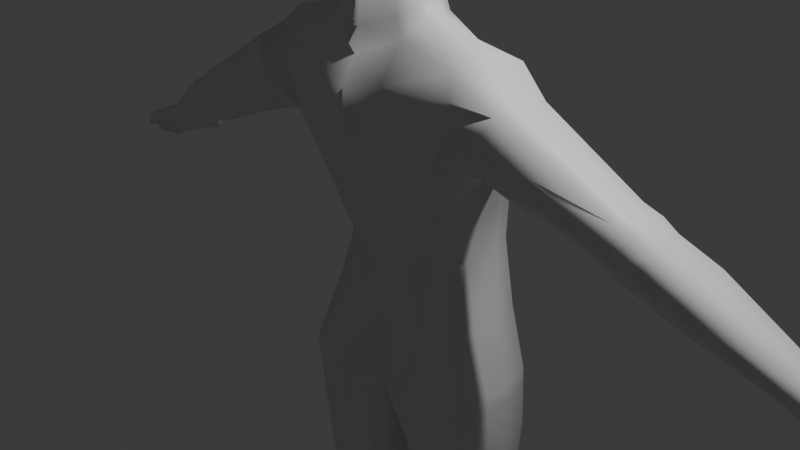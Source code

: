 # Source: npc_3.blend  (saved by Blender 4.0.36; exported with 4.5.12 LTS)
import bpy
from mathutils import Matrix  # noqa: F401  (used for matrix-valued properties, if any)

bpy.ops.wm.read_factory_settings(use_empty=True)
scene = bpy.context.scene
scene.name = 'Scene'

# ---- collections
col_collection = bpy.data.collections.new('Collection'); scene.collection.children.link(col_collection)

# ---- materials (node trees are filled in below, after node groups)
mat_material = bpy.data.materials.new('Material')
mat_material.alpha_threshold = 0.0
mat_material.use_transparent_shadow = False
mat_material.roughness = 0.5
mat_material.line_color = (0.0, 0.0, 0.0, 1.0)

# ---- material node trees
mat_material.use_nodes = True; mat_material.node_tree.nodes.clear()
_N = mat_material.node_tree.nodes; _L = mat_material.node_tree.links
n0 = _N.new('ShaderNodeOutputMaterial'); n0.name = 'Material Output'; n0.location = (300, 300)
n1 = _N.new('ShaderNodeBsdfPrincipled'); n1.name = 'Principled BSDF'; n1.location = (10, 300)
n1.inputs[3].default_value = 1.45
_L.new(n1.outputs[0], n0.inputs[0])
n0.is_active_output = True

# ---- world
world_world = bpy.data.worlds.new('World'); scene.world = world_world
world_world.use_nodes = True; world_world.node_tree.nodes.clear()
_N = world_world.node_tree.nodes; _L = world_world.node_tree.links
n0 = _N.new('ShaderNodeOutputWorld'); n0.name = 'World Output'; n0.location = (300, 300)
n1 = _N.new('ShaderNodeBackground'); n1.name = 'Background'; n1.location = (10, 300)
n1.inputs[0].default_value = (0.05088, 0.05088, 0.05088, 1.0)
_L.new(n1.outputs[0], n0.inputs[0])
n0.is_active_output = True
world_world.color = (0.05088, 0.05088, 0.05088)
world_world.use_sun_shadow = False
world_world.sun_shadow_jitter_overblur = 0.0

# ---- cameras
cam_camera = bpy.data.cameras.new('Camera')
cam_camera.clip_end = 100.0
cam_camera.ortho_scale = 7.314

# ---- lights
light_light = bpy.data.lights.new('Light', 'POINT')
light_light.transmission_factor = 0.0
light_light.use_soft_falloff = False
light_light.energy = 1000.0
light_light.shadow_soft_size = 0.1
light_light.shadow_maximum_resolution = 0.006
light_light.use_absolute_resolution = True

# ---- meshes
me_cube = bpy.data.meshes.new('Cube')
me_cube.from_pydata([(-0.9156, 0.954, 0.7327), (-0.8299, 0.8576, -1.0), (-0.9473, -0.4621, 1.033), (-0.9279, -0.005798, -1.0), (-0.7914, 0.1374, -0.2626), (-0.6934, 0.8576, -0.2626), (0.0, 1.0, -1.452), (0.0, -0.6389, 1.0), (0.0, -0.1886, -1.0), (0.0, 1.006, 0.7524), (0.0, 1.086, -0.2626), (0.0, -0.1886, -0.2626), (0.0, -0.712, 1.577), (-1.141, -0.4621, 1.919), (-0.8161, 0.4352, 1.764), (0.0, 0.5947, 1.764), (0.0, -0.5541, 1.854), (-1.0, -0.4012, 2.063), (-0.9198, 0.1838, 1.972), (0.0, 0.4069, 2.128), (-0.711, -0.3071, 0.3687), (-0.7638, 0.8023, 0.3687), (0.0, 1.0, 0.3687), (0.0, -0.4057, 0.3687), (-0.4522, 1.0, -1.168), (-0.4522, -0.6531, 1.0), (-0.4522, -0.1886, -0.2626), (-0.4522, -0.1886, -1.0), (-0.5978, 1.137, 0.7142), (-0.4522, 1.0, -0.2626), (-0.4522, -0.6536, 1.668), (-0.4522, 0.5947, 1.764), (-0.4522, -0.4012, 2.063), (-0.2645, 0.4069, 2.128), (-0.4522, 1.0, 0.3687), (-0.4522, -0.4503, 0.3687), (-0.3224, 0.2188, 2.681), (0.0, 0.3619, 2.681), (0.0, -0.4461, 2.615), (-0.3258, -0.342, 2.615), (-1.063, 0.8111, -1.653), (-1.099, -0.1554, -1.653), (-0.4522, 1.043, -1.822), (-0.4522, -0.4484, -1.686), (0.0, -0.2347, -1.673), (0.0, 0.8643, -2.037), (-1.017, 0.7523, -3.682), (-0.9968, -0.05745, -3.852), (-0.5461, 0.8739, -3.705), (-0.6217, -0.08849, -3.935), (-0.4115, -0.02014, -3.985), (-0.2724, 0.8055, -3.752), (-0.2133, 0.8643, -2.551), (-0.4816, 1.043, -2.51), (-0.5573, -0.2196, -2.51), (-0.2801, -0.1512, -2.552), (-1.092, 0.8111, -2.341), (-1.119, -0.1512, -2.341), (-1.0, 0.4057, -1.0), (-1.185, 0.3708, 1.082), (-0.8779, 0.4057, -0.2626), (0.0, 0.2174, 1.0), (-1.316, 0.2469, 1.919), (0.0, -0.0586, 1.764), (-1.0, 0.002843, 2.096), (0.0, 0.002843, 2.096), (-1.0, 0.3445, 0.3687), (-0.5985, 0.002843, 2.231), (0.0, -0.04208, 2.648), (-0.4522, -0.04208, 2.648), (-1.233, 0.304, -1.653), (0.0, 0.2286, -2.142), (-1.163, 0.33, -3.711), (-0.1695, 0.3565, -3.95), (-0.09599, 0.3565, -2.609), (-1.263, 0.33, -2.341), (-1.606, -0.4537, 1.653), (-1.322, -0.3505, 1.023), (-1.381, 0.3018, 1.05), (-1.654, 0.1763, 1.653), (0.0, -0.712, 1.382), (-1.071, -0.4621, 1.382), (-0.8322, 0.6085, 1.382), (0.0, 0.786, 1.322), (-0.5298, 0.8162, 1.396), (-0.4522, -0.712, 1.382), (-1.25, 0.4182, 1.382), (0.0, 0.07938, 1.382), (-1.466, -0.5311, 1.36), (-1.519, 0.3493, 1.36), (-0.4617, 1.043, -1.983), (-0.225, -0.315, -1.988), (-1.152, -0.1792, -1.842), (-0.1099, 0.8643, -2.145), (-0.4617, -0.4301, -2.011), (-1.072, 0.8111, -1.836), (-1.243, 0.3124, -1.747), (-0.03336, 0.2425, -2.156), (-0.964, 0.1999, -1.0), (0.0, -0.2473, 1.0), (0.0, -0.3853, 1.764), (0.0, -0.1992, 2.079), (-0.5985, -0.1992, 2.215), (0.0, -0.2441, 2.631), (-0.4299, -0.2441, 2.631), (-1.166, 0.05049, -1.653), (0.0, -0.205, -1.982), (-1.122, 0.08938, -3.802), (-0.2461, 0.1027, -4.0), (-1.263, 0.08938, -2.341), (-1.092, -0.1111, 0.7918), (-0.8347, 0.2716, -0.2626), (-1.228, -0.1561, 2.03), (-1.0, -0.1992, 2.079), (-0.8292, -0.0161, 0.3687), (-0.1302, 0.1027, -2.568), (-1.352, -0.02433, 0.8716), (-1.63, -0.1387, 1.695), (-2.658, -0.3172, 0.8018), (0.0, -0.3163, 1.382), (-1.198, 0.06308, -1.783), (-0.06144, -0.152, -2.061), (-0.7617, 0.8576, -0.6313), (-0.8597, 0.06581, -0.6313), (0.0, -0.1307, -0.6313), (0.0, 1.105, -0.8575), (-0.4522, 1.0, -0.7151), (-0.4522, -0.1886, -0.6313), (-0.939, 0.4057, -0.6313), (-0.8993, 0.2358, -0.6313), (-0.2586, 0.3447, 2.311), (0.0, 0.392, 2.311), (-0.3639, -0.3816, 2.245), (0.0, -0.5184, 2.106), (0.0, -0.01202, 2.278), (-0.5036, -0.01202, 2.369), (0.0, -0.214, 2.262), (-0.4962, -0.214, 2.352), (-2.52, -0.1905, 0.5724), (-2.419, 0.07309, 0.4613), (-2.439, 0.3544, 0.5941), (-2.718, 0.03223, 1.035), (-2.659, 0.2923, 1.006), (-2.537, 0.4153, 0.8074), (-2.746, -0.2323, 1.003), (-2.994, -0.226, 0.6227), (-1.101, 0.004605, -4.596), (-0.9804, -0.1748, -4.596), (-0.5794, 0.7759, -4.596), (-1.007, 0.6193, -4.596), (-0.6305, -0.2646, -4.596), (-0.412, -0.2137, -4.596), (-0.2863, 0.003829, -4.596), (-0.3316, 0.6588, -4.596), (-0.8266, -0.03259, -6.592), (-1.139, 0.2451, -4.596), (-0.2373, 0.2564, -4.596), (-0.9141, 0.05801, -6.592), (-0.5627, 0.8693, -4.193), (-0.3058, 0.7546, -4.231), (-0.9699, -0.1646, -4.315), (-1.093, -0.01345, -4.279), (-0.4066, -0.1694, -4.326), (-0.2196, 0.246, -4.309), (-0.2557, -0.007191, -4.315), (-1.084, 0.7082, -4.203), (-1.132, 0.2271, -4.238), (-0.6161, -0.236, -4.344), (-1.101, 0.07824, -5.15), (-0.9804, -0.09338, -5.15), (-0.5794, 0.7759, -5.15), (-1.007, 0.6193, -5.15), (-0.6175, -0.2374, -5.15), (-0.4231, -0.1355, -5.15), (-0.2699, 0.003829, -5.15), (-0.3316, 0.6588, -5.15), (-0.6686, -0.09968, -5.873), (-1.139, 0.3188, -5.15), (-0.2409, 0.2564, -5.15), (-1.003, 0.2577, -5.873), (-0.5722, 0.5894, -6.592), (-0.8212, 0.4815, -6.592), (-0.6655, -0.1109, -6.592), (-0.4787, -0.1155, -6.592), (-0.3675, 0.05748, -6.592), (-0.4348, 0.5087, -6.592), (-0.9621, 0.2237, -6.592), (-0.3337, 0.2315, -6.592), (-0.8707, -0.03947, -5.873), (-0.3825, 0.5489, -5.873), (-0.3034, 0.2113, -5.873), (-0.8932, 0.5157, -5.873), (-0.5903, 0.6471, -5.873), (-0.972, 0.07377, -5.873), (-0.4569, -0.04108, -5.873), (-0.3445, 0.1204, -5.873), (-0.96, 0.05801, -7.043), (-0.8768, -0.1088, -6.975), (-0.5214, 0.8822, -6.825), (-0.8881, 0.7136, -6.978), (-0.6655, -0.1571, -6.975), (-0.4787, -0.1401, -6.975), (-0.335, 0.09618, -6.946), (-0.372, 0.6394, -6.98), (-0.9859, 0.2237, -7.043), (-0.3012, 0.2702, -6.946), (-0.96, 0.05801, -7.212), (-0.8768, -0.1088, -7.212), (-1.029, 0.7743, -7.212), (-0.6655, -0.1571, -7.212), (-0.4787, -0.1401, -7.212), (-0.3438, 0.1276, -7.212), (-0.327, 0.6394, -7.212), (-0.9859, 0.2237, -7.212), (-0.31, 0.3016, -7.212), (-0.5773, 1.559, -7.145), (-0.7616, 1.439, -7.155), (-0.4375, 1.47, -7.158), (-0.8357, 1.488, -7.212), (-0.5773, 1.559, -7.297), (-0.4211, 1.516, -7.28), (-0.3138, 1.032, -7.212), (-0.3581, 1.032, -7.106), (-0.9036, 1.199, -7.099), (-0.9629, 1.199, -7.212), (-0.5317, 1.182, -7.007), (-0.3138, 1.032, -7.36), (-0.4255, 1.471, -7.36), (-0.96, 0.1637, -7.36), (-0.8768, -0.1088, -7.36), (-0.6006, 0.8155, -7.36), (-1.029, 0.7743, -7.36), (-0.6655, -0.1571, -7.36), (-0.4787, -0.1401, -7.36), (-0.3438, 0.1632, -7.36), (-0.327, 0.6394, -7.36), (-0.5988, 0.1629, -7.36), (-0.9859, 0.3318, -7.304), (-0.31, 0.3396, -7.304), (-0.5992, 0.3432, -7.304), (-0.5773, 1.552, -7.36), (-0.793, 1.444, -7.36), (-0.9438, 1.199, -7.36), (-0.5908, 1.182, -7.36), (-0.9622, 0.2314, -6.404), (-0.8318, -0.0269, -6.404), (-0.3361, 0.2253, -6.404), (-0.5693, 0.5912, -6.404), (-0.3706, 0.07789, -6.404), (-0.6656, -0.09813, -6.404), (-0.4283, 0.5088, -6.404), (-0.8336, 0.4809, -6.404), (-0.9199, 0.06649, -6.404), (-0.4785, -0.08659, -6.404), (-0.2334, 0.8268, -3.329), (-0.5984, -0.1359, -3.42), (-1.044, 0.7736, -3.197), (-0.5227, 0.9349, -3.273), (-0.3552, -0.06757, -3.483), (-1.041, -0.09138, -3.305), (-0.1356, 0.3565, -3.477), (-1.199, 0.33, -3.215), (-1.173, 0.08938, -3.274), (-0.1542, 0.1027, -3.51), (-2.848, -0.2852, 0.705), (-2.71, -0.1585, 0.4755), (-2.609, 0.1051, 0.3645), (-2.629, 0.3865, 0.4973), (-2.908, 0.06429, 0.9691), (-2.849, 0.3243, 0.9253), (-2.727, 0.4474, 0.7106), (-2.936, -0.2003, 0.9225), (-2.865, -0.1074, 0.408), (-2.77, 0.1393, 0.304), (-2.789, 0.4026, 0.4283), (-3.05, 0.1011, 0.8411), (-2.995, 0.3445, 0.8136), (-2.881, 0.4597, 0.628), (-3.076, -0.1465, 0.811), (-3.402, -0.1766, 0.429), (-3.289, -0.04524, 0.2206), (-3.199, 0.2281, 0.1144), (-3.203, 0.5197, 0.2258), (-3.435, 0.1857, 0.6284), (-3.378, 0.4553, 0.5954), (-3.278, 0.5829, 0.4149), (-3.468, -0.08855, 0.6065), (-4.748, 0.1715, -0.4463), (-4.28, 0.1044, -0.1171), (-4.19, 0.2088, -0.2162), (-4.119, 0.4259, -0.222), (-4.123, 0.6092, -0.2121), (-4.306, 0.3923, 0.04134), (-4.261, 0.5581, 0.01506), (-4.182, 0.6594, -0.1283), (-4.333, 0.1744, 0.02394), (-4.298, 0.8362, -0.3704), (-4.538, 0.2759, -0.4753), (-4.466, 0.493, -0.4449), (-4.47, 0.7247, -0.4712), (-4.738, 0.4594, -0.1513), (-4.693, 0.7268, -0.1776), (-4.597, 0.7749, -0.2838), (-4.764, 0.2415, -0.1687), (-4.698, 0.4732, -0.432), (-4.357, 0.8864, -0.2617), (-4.486, 0.9033, -0.5328), (-4.545, 0.9535, -0.349), (-4.751, 0.8819, -0.6114), (-4.81, 0.9111, -0.4652), (-4.674, 1.02, -0.5966), (-4.744, 1.064, -0.4742), (-4.863, 0.939, -0.6448), (-4.922, 0.97, -0.5583), (-4.787, 1.044, -0.6456), (-4.869, 1.063, -0.5406), (-4.996, 0.5387, -0.2502), (-4.951, 0.7951, -0.2237), (-4.872, 0.8358, -0.3881), (-5.022, 0.3098, -0.2676), (-4.97, 0.2398, -0.4321), (-4.921, 0.5526, -0.4377), (-5.275, 0.3491, -0.4039), (-5.161, 0.3065, -0.5165), (-5.249, 0.567, -0.3865), (-5.142, 0.5613, -0.5004), (-5.274, 0.6055, -0.3891), (-5.181, 0.8022, -0.3802), (-5.066, 0.8445, -0.4927), (-5.165, 0.6059, -0.5233), (-5.504, 0.657, -0.6081), (-5.416, 0.8054, -0.6002), (-5.332, 0.8422, -0.6096), (-5.429, 0.665, -0.6338), (-5.464, 0.4347, -0.5923), (-5.4, 0.3789, -0.6063), (-5.468, 0.6076, -0.6013), (-5.387, 0.6016, -0.6119), (-5.333, 0.6154, -0.4179), (-5.266, 0.626, -0.5504), (-5.146, 0.8488, -0.5154), (-5.222, 0.8028, -0.4036), (-5.245, 0.3222, -0.5375), (-5.223, 0.5708, -0.5269), (-5.316, 0.3704, -0.4263), (-5.298, 0.5771, -0.4155)], [], [(85, 80, 12, 30), (35, 25, 2, 20), (66, 59, 0, 21), (128, 60, 5, 122), (127, 26, 4, 123), (126, 29, 10, 125), (34, 28, 9, 22), (1, 24, 42, 40), (63, 15, 19, 65), (84, 82, 14, 31), (87, 83, 15, 63), (81, 13, 76, 88), (102, 113, 17, 32), (112, 13, 17, 113), (31, 14, 18, 33), (30, 12, 16, 32), (29, 34, 22, 10), (60, 66, 21, 5), (26, 35, 20, 4), (11, 23, 35, 26), (5, 21, 34, 29), (13, 30, 32, 17), (15, 31, 33, 19), (131, 130, 36, 37), (83, 84, 31, 15), (27, 3, 41, 43), (21, 0, 28, 34), (122, 5, 29, 126), (124, 11, 26, 127), (23, 7, 25, 35), (81, 85, 30, 13), (103, 104, 39, 38), (137, 132, 39, 104), (134, 131, 37, 68), (132, 133, 38, 39), (258, 255, 49, 50), (257, 254, 51, 48), (8, 27, 43, 44), (58, 1, 40, 70), (24, 6, 45, 42), (165, 158, 148, 149), (166, 165, 149, 155), (261, 256, 46, 72), (255, 259, 47, 49), (263, 258, 50, 108), (256, 257, 48, 46), (95, 90, 53, 56), (121, 91, 55, 115), (94, 92, 57, 54), (96, 95, 56, 75), (90, 93, 52, 53), (91, 94, 54, 55), (120, 96, 75, 109), (93, 97, 74, 52), (254, 260, 73, 51), (262, 261, 72, 107), (158, 159, 153, 148), (160, 161, 146, 147), (98, 58, 70, 105), (136, 134, 68, 103), (130, 135, 69, 36), (37, 36, 69, 68), (111, 114, 66, 60), (14, 62, 64, 18), (33, 18, 64, 67), (82, 86, 62, 14), (119, 87, 63, 100), (100, 63, 65, 101), (129, 111, 60, 128), (114, 110, 59, 66), (140, 143, 89, 78), (110, 2, 77, 116), (86, 59, 78, 89), (112, 62, 79, 117), (62, 86, 89, 79), (99, 61, 87, 119), (0, 59, 86, 82), (2, 25, 85, 81), (9, 28, 84, 83), (2, 81, 88, 77), (61, 9, 83, 87), (28, 0, 82, 84), (25, 7, 80, 85), (45, 71, 97, 93), (105, 70, 96, 120), (44, 43, 94, 91), (42, 45, 93, 90), (70, 40, 95, 96), (43, 41, 92, 94), (106, 44, 91, 121), (40, 42, 90, 95), (71, 106, 121, 97), (41, 105, 120, 92), (7, 99, 119, 80), (78, 116, 139, 140), (13, 112, 117, 76), (59, 110, 116, 78), (89, 143, 142, 79), (20, 2, 110, 114), (123, 4, 111, 129), (12, 100, 101, 16), (80, 119, 100, 12), (4, 20, 114, 111), (133, 136, 103, 38), (3, 98, 105, 41), (259, 262, 107, 47), (92, 120, 109, 57), (97, 121, 115, 74), (260, 263, 108, 73), (164, 162, 151, 152), (163, 164, 152, 156), (135, 137, 104, 69), (68, 69, 104, 103), (62, 112, 113, 64), (67, 64, 113, 102), (3, 123, 129, 98), (98, 129, 128, 58), (8, 124, 127, 27), (1, 122, 126, 24), (24, 126, 125, 6), (27, 127, 123, 3), (58, 128, 122, 1), (67, 102, 137, 135), (16, 101, 136, 133), (33, 67, 135, 130), (101, 65, 134, 136), (32, 16, 133, 132), (65, 19, 131, 134), (102, 32, 132, 137), (19, 33, 130, 131), (79, 142, 141, 117), (144, 118, 88, 76), (117, 141, 144, 76), (77, 138, 139, 116), (144, 141, 268, 271), (140, 139, 266, 267), (142, 143, 270, 269), (143, 140, 267, 270), (150, 147, 169, 172), (153, 156, 178, 175), (149, 148, 170, 171), (148, 153, 175, 170), (155, 149, 171, 177), (147, 146, 168, 169), (159, 163, 156, 153), (167, 160, 147, 150), (161, 166, 155, 146), (162, 167, 150, 151), (50, 49, 167, 162), (107, 72, 166, 161), (49, 47, 160, 167), (51, 73, 163, 159), (73, 108, 164, 163), (108, 50, 162, 164), (47, 107, 161, 160), (48, 51, 159, 158), (72, 46, 165, 166), (46, 48, 158, 165), (246, 248, 184, 187), (253, 249, 182, 183), (252, 244, 186, 157), (249, 245, 154, 182), (250, 246, 187, 185), (251, 247, 180, 181), (146, 155, 177, 168), (151, 150, 172, 173), (156, 152, 174, 178), (152, 151, 173, 174), (184, 183, 201, 202), (187, 184, 202, 205), (183, 182, 200, 201), (157, 186, 204, 196), (182, 154, 197, 200), (185, 187, 205, 203), (248, 253, 183, 184), (245, 252, 157, 154), (244, 251, 181, 186), (247, 250, 185, 180), (170, 175, 189, 192), (177, 171, 191, 179), (169, 168, 193, 188), (174, 173, 194, 195), (171, 170, 192, 191), (175, 178, 190, 189), (172, 169, 188, 176), (168, 177, 179, 193), (173, 172, 176, 194), (178, 174, 195, 190), (201, 200, 209, 210), (196, 204, 213, 206), (200, 197, 207, 209), (203, 205, 214, 212), (224, 223, 216, 218), (222, 221, 220, 217), (154, 157, 196, 197), (186, 181, 199, 204), (180, 185, 203, 198), (181, 180, 198, 199), (219, 220, 227, 240), (211, 210, 233, 234), (218, 219, 240, 241), (221, 212, 235, 226), (220, 221, 226, 227), (210, 209, 232, 233), (205, 202, 211, 214), (202, 201, 210, 211), (197, 196, 206, 207), (204, 199, 208, 213), (216, 215, 219, 218), (215, 217, 220, 219), (223, 225, 215, 216), (212, 214, 238, 235), (225, 222, 217, 215), (207, 206, 228, 229), (213, 208, 231, 237), (198, 203, 222, 225), (208, 224, 242, 231), (199, 198, 225, 223), (203, 212, 221, 222), (208, 199, 223, 224), (236, 234, 233, 232), (228, 236, 232, 229), (231, 230, 239, 237), (230, 235, 238, 239), (237, 239, 236, 228), (239, 238, 234, 236), (243, 242, 241, 240), (226, 243, 240, 227), (235, 230, 243, 226), (230, 231, 242, 243), (206, 213, 237, 228), (209, 207, 229, 232), (224, 218, 241, 242), (214, 211, 234, 238), (192, 189, 250, 247), (179, 191, 251, 244), (188, 193, 252, 245), (195, 194, 253, 248), (191, 192, 247, 251), (189, 190, 246, 250), (176, 188, 245, 249), (193, 179, 244, 252), (194, 176, 249, 253), (190, 195, 248, 246), (74, 115, 263, 260), (57, 109, 262, 259), (109, 75, 261, 262), (52, 74, 260, 254), (56, 53, 257, 256), (115, 55, 258, 263), (54, 57, 259, 255), (75, 56, 256, 261), (53, 52, 254, 257), (55, 54, 255, 258), (88, 118, 138, 77), (265, 264, 145, 272), (268, 269, 276, 275), (264, 271, 278, 145), (271, 268, 275, 278), (118, 144, 271, 264), (141, 142, 269, 268), (138, 118, 264, 265), (139, 138, 265, 266), (275, 276, 284, 283), (145, 278, 286, 279), (278, 275, 283, 286), (274, 273, 281, 282), (266, 265, 272, 273), (270, 267, 274, 277), (269, 270, 277, 276), (267, 266, 273, 274), (286, 283, 292, 295), (282, 281, 290, 291), (284, 285, 294, 293), (285, 282, 291, 294), (272, 145, 279, 280), (273, 272, 280, 281), (277, 274, 282, 285), (276, 277, 285, 284), (293, 294, 302, 301), (294, 291, 296, 305), (290, 289, 297, 298), (289, 288, 287, 297), (279, 286, 295, 288), (283, 284, 293, 292), (280, 279, 288, 289), (281, 280, 289, 290), (287, 303, 319, 320), (298, 297, 287, 304), (299, 298, 304, 302), (302, 304, 321, 318), (291, 290, 298, 299), (295, 292, 300, 303), (288, 295, 303, 287), (292, 293, 301, 300), (305, 296, 306, 307), (302, 307, 311, 309), (291, 299, 306, 296), (302, 294, 305, 307), (309, 311, 315, 313), (307, 306, 310, 311), (299, 302, 309, 308), (306, 299, 308, 310), (312, 313, 315, 314), (308, 309, 313, 312), (310, 308, 312, 314), (311, 310, 314, 315), (316, 321, 325, 324), (318, 321, 329, 328), (300, 301, 317, 316), (304, 287, 320, 321), (301, 302, 318, 317), (303, 300, 316, 319), (343, 342, 335, 337), (319, 316, 324, 322), (320, 319, 322, 323), (321, 320, 323, 325), (339, 338, 330, 333), (317, 318, 328, 327), (321, 316, 326, 329), (316, 317, 327, 326), (332, 333, 330, 331), (341, 340, 332, 331), (340, 339, 333, 332), (338, 341, 331, 330), (337, 335, 334, 336), (342, 344, 334, 335), (345, 343, 337, 336), (344, 345, 336, 334), (326, 327, 341, 338), (328, 329, 339, 340), (327, 328, 340, 341), (329, 326, 338, 339), (322, 324, 345, 344), (324, 325, 343, 345), (323, 322, 344, 342), (325, 323, 342, 343)])
me_cube.polygons.foreach_set('use_smooth', [True] * 337)
_uv = me_cube.uv_layers.new(name='UVMap')
_uv.uv.foreach_set('vector', [0.625, 0.9315, 0.625, 0.875, 0.625, 0.875, 0.625, 0.9315, 0.5461, 0.9315, 0.625, 0.9315, 0.625, 1.0, 0.5461, 1.0, 0.5461, 0.125, 0.625, 0.125, 0.625, 0.25, 0.5461, 0.25, 0.4211, 0.125, 0.4672, 0.125, 0.4672, 0.25, 0.4211, 0.25, 0.4211, 0.9315, 0.4672, 0.9315, 0.4672, 1.0, 0.4211, 1.0, 0.4211, 0.3185, 0.4672, 0.3185, 0.4672, 0.375, 0.4211, 0.375, 0.5461, 0.3185, 0.625, 0.3185, 0.625, 0.375, 0.5461, 0.375, 0.375, 0.25, 0.375, 0.3185, 0.375, 0.3185, 0.375, 0.25, 0.0, 0.0, 0.0, 0.0, 0.0, 0.0, 0.0, 0.0, 0.625, 0.3185, 0.625, 0.25, 0.625, 0.25, 0.625, 0.3185, 0.0, 0.0, 0.0, 0.0, 0.0, 0.0, 0.0, 0.0, 0.625, 1.0, 0.625, 1.0, 0.625, 1.0, 0.625, 1.0, 0.8065, 0.6875, 0.875, 0.6875, 0.875, 0.75, 0.8065, 0.75, 0.625, 0.0625, 0.625, 0.0, 0.625, 0.0, 0.625, 0.0625, 0.625, 0.3185, 0.625, 0.25, 0.625, 0.25, 0.625, 0.3185, 0.625, 0.9315, 0.625, 0.875, 0.625, 0.875, 0.625, 0.9315, 0.4672, 0.3185, 0.5461, 0.3185, 0.5461, 0.375, 0.4672, 0.375, 0.4672, 0.125, 0.5461, 0.125, 0.5461, 0.25, 0.4672, 0.25, 0.4672, 0.9315, 0.5461, 0.9315, 0.5461, 1.0, 0.4672, 1.0, 0.4672, 0.875, 0.5461, 0.875, 0.5461, 0.9315, 0.4672, 0.9315, 0.4672, 0.25, 0.5461, 0.25, 0.5461, 0.3185, 0.4672, 0.3185, 0.625, 1.0, 0.625, 0.9315, 0.625, 0.9315, 0.625, 1.0, 0.625, 0.375, 0.625, 0.3185, 0.625, 0.3185, 0.625, 0.375, 0.625, 0.375, 0.625, 0.3185, 0.625, 0.3185, 0.625, 0.375, 0.625, 0.375, 0.625, 0.3185, 0.625, 0.3185, 0.625, 0.375, 0.375, 0.9315, 0.375, 1.0, 0.375, 1.0, 0.375, 0.9315, 0.5461, 0.25, 0.625, 0.25, 0.625, 0.3185, 0.5461, 0.3185, 0.4211, 0.25, 0.4672, 0.25, 0.4672, 0.3185, 0.4211, 0.3185, 0.4211, 0.875, 0.4672, 0.875, 0.4672, 0.9315, 0.4211, 0.9315, 0.5461, 0.875, 0.625, 0.875, 0.625, 0.9315, 0.5461, 0.9315, 0.625, 1.0, 0.625, 0.9315, 0.625, 0.9315, 0.625, 1.0, 0.75, 0.6875, 0.8065, 0.6875, 0.8065, 0.75, 0.75, 0.75, 0.8065, 0.6875, 0.8065, 0.75, 0.8065, 0.75, 0.8065, 0.6875, 0.0, 0.0, 0.0, 0.0, 0.0, 0.0, 0.0, 0.0, 0.625, 0.9315, 0.625, 0.875, 0.625, 0.875, 0.625, 0.9315, 0.375, 0.875, 0.375, 0.9315, 0.375, 0.9315, 0.375, 0.875, 0.375, 0.3185, 0.375, 0.375, 0.375, 0.375, 0.375, 0.3185, 0.375, 0.875, 0.375, 0.9315, 0.375, 0.9315, 0.375, 0.875, 0.375, 0.125, 0.375, 0.25, 0.375, 0.25, 0.375, 0.125, 0.375, 0.3185, 0.375, 0.375, 0.375, 0.375, 0.375, 0.3185, 0.375, 0.25, 0.375, 0.3185, 0.375, 0.3185, 0.375, 0.25, 0.375, 0.125, 0.375, 0.25, 0.375, 0.25, 0.375, 0.125, 0.375, 0.125, 0.375, 0.25, 0.375, 0.25, 0.375, 0.125, 0.375, 0.9315, 0.375, 1.0, 0.375, 1.0, 0.375, 0.9315, 0.0, 0.0, 0.0, 0.0, 0.0, 0.0, 0.0, 0.0, 0.375, 0.25, 0.375, 0.3185, 0.375, 0.3185, 0.375, 0.25, 0.375, 0.25, 0.375, 0.3185, 0.375, 0.3185, 0.375, 0.25, 0.0, 0.0, 0.0, 0.0, 0.0, 0.0, 0.0, 0.0, 0.375, 0.9315, 0.375, 1.0, 0.375, 1.0, 0.375, 0.9315, 0.375, 0.125, 0.375, 0.25, 0.375, 0.25, 0.375, 0.125, 0.375, 0.3185, 0.375, 0.375, 0.375, 0.375, 0.375, 0.3185, 0.375, 0.875, 0.375, 0.9315, 0.375, 0.9315, 0.375, 0.875, 0.375, 0.0625, 0.375, 0.125, 0.375, 0.125, 0.375, 0.0625, 0.0, 0.0, 0.0, 0.0, 0.0, 0.0, 0.0, 0.0, 0.0, 0.0, 0.0, 0.0, 0.0, 0.0, 0.0, 0.0, 0.375, 0.0625, 0.375, 0.125, 0.375, 0.125, 0.375, 0.0625, 0.375, 0.3185, 0.375, 0.375, 0.375, 0.375, 0.375, 0.3185, 0.375, 0.0, 0.375, 0.0625, 0.375, 0.0625, 0.375, 0.0, 0.375, 0.0625, 0.375, 0.125, 0.375, 0.125, 0.375, 0.0625, 0.0, 0.0, 0.0, 0.0, 0.0, 0.0, 0.0, 0.0, 0.8065, 0.5, 0.8065, 0.625, 0.8065, 0.625, 0.8065, 0.5, 0.75, 0.5, 0.8065, 0.5, 0.8065, 0.625, 0.75, 0.625, 0.4672, 0.0625, 0.5461, 0.0625, 0.5461, 0.125, 0.4672, 0.125, 0.625, 0.25, 0.625, 0.125, 0.625, 0.125, 0.625, 0.25, 0.8065, 0.5, 0.875, 0.5, 0.875, 0.625, 0.8065, 0.625, 0.625, 0.25, 0.625, 0.125, 0.625, 0.125, 0.625, 0.25, 0.0, 0.0, 0.0, 0.0, 0.0, 0.0, 0.0, 0.0, 0.0, 0.0, 0.0, 0.0, 0.0, 0.0, 0.0, 0.0, 0.4211, 0.0625, 0.4672, 0.0625, 0.4672, 0.125, 0.4211, 0.125, 0.5461, 0.0625, 0.625, 0.0625, 0.625, 0.125, 0.5461, 0.125, 0.625, 0.125, 0.625, 0.125, 0.625, 0.125, 0.625, 0.125, 0.625, 0.0625, 0.625, 0.0, 0.625, 0.0, 0.625, 0.0625, 0.625, 0.125, 0.625, 0.125, 0.625, 0.125, 0.625, 0.125, 0.625, 0.0625, 0.625, 0.125, 0.625, 0.125, 0.625, 0.0625, 0.625, 0.125, 0.625, 0.125, 0.625, 0.125, 0.625, 0.125, 0.0, 0.0, 0.0, 0.0, 0.0, 0.0, 0.0, 0.0, 0.625, 0.25, 0.625, 0.125, 0.625, 0.125, 0.625, 0.25, 0.625, 1.0, 0.625, 0.9315, 0.625, 0.9315, 0.625, 1.0, 0.625, 0.375, 0.625, 0.3185, 0.625, 0.3185, 0.625, 0.375, 0.625, 1.0, 0.625, 1.0, 0.625, 1.0, 0.625, 1.0, 0.0, 0.0, 0.0, 0.0, 0.0, 0.0, 0.0, 0.0, 0.625, 0.3185, 0.625, 0.25, 0.625, 0.25, 0.625, 0.3185, 0.625, 0.9315, 0.625, 0.875, 0.625, 0.875, 0.625, 0.9315, 0.0, 0.0, 0.0, 0.0, 0.0, 0.0, 0.0, 0.0, 0.375, 0.0625, 0.375, 0.125, 0.375, 0.125, 0.375, 0.0625, 0.375, 0.875, 0.375, 0.9315, 0.375, 0.9315, 0.375, 0.875, 0.375, 0.3185, 0.375, 0.375, 0.375, 0.375, 0.375, 0.3185, 0.375, 0.125, 0.375, 0.25, 0.375, 0.25, 0.375, 0.125, 0.375, 0.9315, 0.375, 1.0, 0.375, 1.0, 0.375, 0.9315, 0.0, 0.0, 0.0, 0.0, 0.0, 0.0, 0.0, 0.0, 0.375, 0.25, 0.375, 0.3185, 0.375, 0.3185, 0.375, 0.25, 0.0, 0.0, 0.0, 0.0, 0.0, 0.0, 0.0, 0.0, 0.375, 0.0, 0.375, 0.0625, 0.375, 0.0625, 0.375, 0.0, 0.0, 0.0, 0.0, 0.0, 0.0, 0.0, 0.0, 0.0, 0.625, 0.125, 0.625, 0.0625, 0.625, 0.0625, 0.625, 0.125, 0.625, 0.0, 0.625, 0.0625, 0.625, 0.0625, 0.625, 0.0, 0.625, 0.125, 0.625, 0.0625, 0.625, 0.0625, 0.625, 0.125, 0.625, 0.125, 0.625, 0.125, 0.625, 0.125, 0.625, 0.125, 0.5461, 0.0, 0.625, 0.0, 0.625, 0.0625, 0.5461, 0.0625, 0.4211, 0.0, 0.4672, 0.0, 0.4672, 0.0625, 0.4211, 0.0625, 0.0, 0.0, 0.0, 0.0, 0.0, 0.0, 0.0, 0.0, 0.0, 0.0, 0.0, 0.0, 0.0, 0.0, 0.0, 0.0, 0.4672, 0.0, 0.5461, 0.0, 0.5461, 0.0625, 0.4672, 0.0625, 0.0, 0.0, 0.0, 0.0, 0.0, 0.0, 0.0, 0.0, 0.375, 0.0, 0.375, 0.0625, 0.375, 0.0625, 0.375, 0.0, 0.375, 0.0, 0.375, 0.0625, 0.375, 0.0625, 0.375, 0.0, 0.375, 0.0, 0.375, 0.0625, 0.375, 0.0625, 0.375, 0.0, 0.0, 0.0, 0.0, 0.0, 0.0, 0.0, 0.0, 0.0, 0.0, 0.0, 0.0, 0.0, 0.0, 0.0, 0.0, 0.0, 0.0, 0.0, 0.0, 0.0, 0.0, 0.0, 0.0, 0.0, 0.0, 0.0, 0.0, 0.0, 0.0, 0.0, 0.0, 0.0, 0.8065, 0.625, 0.8065, 0.6875, 0.8065, 0.6875, 0.8065, 0.625, 0.75, 0.625, 0.8065, 0.625, 0.8065, 0.6875, 0.75, 0.6875, 0.625, 0.125, 0.625, 0.0625, 0.625, 0.0625, 0.625, 0.125, 0.8065, 0.625, 0.875, 0.625, 0.875, 0.6875, 0.8065, 0.6875, 0.375, 0.0, 0.4211, 0.0, 0.4211, 0.0625, 0.375, 0.0625, 0.375, 0.0625, 0.4211, 0.0625, 0.4211, 0.125, 0.375, 0.125, 0.375, 0.875, 0.4211, 0.875, 0.4211, 0.9315, 0.375, 0.9315, 0.375, 0.25, 0.4211, 0.25, 0.4211, 0.3185, 0.375, 0.3185, 0.375, 0.3185, 0.4211, 0.3185, 0.4211, 0.375, 0.375, 0.375, 0.375, 0.9315, 0.4211, 0.9315, 0.4211, 1.0, 0.375, 1.0, 0.375, 0.125, 0.4211, 0.125, 0.4211, 0.25, 0.375, 0.25, 0.8065, 0.625, 0.8065, 0.6875, 0.8065, 0.6875, 0.8065, 0.625, 0.0, 0.0, 0.0, 0.0, 0.0, 0.0, 0.0, 0.0, 0.8065, 0.5, 0.8065, 0.625, 0.8065, 0.625, 0.8065, 0.5, 0.0, 0.0, 0.0, 0.0, 0.0, 0.0, 0.0, 0.0, 0.625, 0.9315, 0.625, 0.875, 0.625, 0.875, 0.625, 0.9315, 0.0, 0.0, 0.0, 0.0, 0.0, 0.0, 0.0, 0.0, 0.8065, 0.6875, 0.8065, 0.75, 0.8065, 0.75, 0.8065, 0.6875, 0.625, 0.375, 0.625, 0.3185, 0.625, 0.3185, 0.625, 0.375, 0.625, 0.125, 0.625, 0.125, 0.625, 0.0625, 0.625, 0.0625, 0.625, 1.0, 0.625, 1.0, 0.625, 1.0, 0.625, 1.0, 0.625, 0.0625, 0.625, 0.0625, 0.625, 0.0, 0.625, 0.0, 0.625, 0.0, 0.625, 0.0, 0.625, 0.0625, 0.625, 0.0625, 0.625, 0.0, 0.625, 0.0625, 0.625, 0.0625, 0.625, 0.0, 0.625, 0.125, 0.625, 0.0625, 0.625, 0.0625, 0.625, 0.125, 0.625, 0.125, 0.625, 0.125, 0.625, 0.125, 0.625, 0.125, 0.625, 0.125, 0.625, 0.125, 0.625, 0.125, 0.625, 0.125, 0.375, 0.9315, 0.375, 1.0, 0.375, 1.0, 0.375, 0.9315, 0.0, 0.0, 0.0, 0.0, 0.0, 0.0, 0.0, 0.0, 0.375, 0.25, 0.375, 0.3185, 0.375, 0.3185, 0.375, 0.25, 0.375, 0.3185, 0.375, 0.375, 0.375, 0.375, 0.375, 0.3185, 0.375, 0.125, 0.375, 0.25, 0.375, 0.25, 0.375, 0.125, 0.375, 0.0, 0.375, 0.0625, 0.375, 0.0625, 0.375, 0.0, 0.0, 0.0, 0.0, 0.0, 0.0, 0.0, 0.0, 0.0, 0.375, 0.9315, 0.375, 1.0, 0.375, 1.0, 0.375, 0.9315, 0.375, 0.0625, 0.375, 0.125, 0.375, 0.125, 0.375, 0.0625, 0.375, 0.875, 0.375, 0.9315, 0.375, 0.9315, 0.375, 0.875, 0.375, 0.875, 0.375, 0.9315, 0.375, 0.9315, 0.375, 0.875, 0.375, 0.0625, 0.375, 0.125, 0.375, 0.125, 0.375, 0.0625, 0.375, 0.9315, 0.375, 1.0, 0.375, 1.0, 0.375, 0.9315, 0.0, 0.0, 0.0, 0.0, 0.0, 0.0, 0.0, 0.0, 0.0, 0.0, 0.0, 0.0, 0.0, 0.0, 0.0, 0.0, 0.0, 0.0, 0.0, 0.0, 0.0, 0.0, 0.0, 0.0, 0.375, 0.0, 0.375, 0.0625, 0.375, 0.0625, 0.375, 0.0, 0.375, 0.3185, 0.375, 0.375, 0.375, 0.375, 0.375, 0.3185, 0.375, 0.125, 0.375, 0.25, 0.375, 0.25, 0.375, 0.125, 0.375, 0.25, 0.375, 0.3185, 0.375, 0.3185, 0.375, 0.25, 0.0, 0.0, 0.0, 0.0, 0.0, 0.0, 0.0, 0.0, 0.375, 0.875, 0.375, 0.9315, 0.375, 0.9315, 0.375, 0.875, 0.375, 0.0625, 0.375, 0.125, 0.375, 0.125, 0.375, 0.0625, 0.375, 0.9315, 0.375, 1.0, 0.375, 1.0, 0.375, 0.9315, 0.0, 0.0, 0.0, 0.0, 0.0, 0.0, 0.0, 0.0, 0.375, 0.25, 0.375, 0.3185, 0.375, 0.3185, 0.375, 0.25, 0.375, 0.0625, 0.375, 0.125, 0.375, 0.125, 0.375, 0.0625, 0.375, 0.875, 0.375, 0.9315, 0.375, 0.9315, 0.375, 0.875, 0.0, 0.0, 0.0, 0.0, 0.0, 0.0, 0.0, 0.0, 0.0, 0.0, 0.0, 0.0, 0.0, 0.0, 0.0, 0.0, 0.0, 0.0, 0.0, 0.0, 0.0, 0.0, 0.0, 0.0, 0.0, 0.0, 0.0, 0.0, 0.0, 0.0, 0.0, 0.0, 0.375, 0.875, 0.375, 0.9315, 0.375, 0.9315, 0.375, 0.875, 0.375, 0.0625, 0.375, 0.125, 0.375, 0.125, 0.375, 0.0625, 0.375, 0.9315, 0.375, 1.0, 0.375, 1.0, 0.375, 0.9315, 0.0, 0.0, 0.0, 0.0, 0.0, 0.0, 0.0, 0.0, 0.0, 0.0, 0.0, 0.0, 0.0, 0.0, 0.0, 0.0, 0.375, 0.0, 0.375, 0.0625, 0.375, 0.0625, 0.375, 0.0, 0.375, 0.125, 0.375, 0.25, 0.375, 0.25, 0.375, 0.125, 0.375, 0.3185, 0.375, 0.375, 0.375, 0.375, 0.375, 0.3185, 0.375, 0.3185, 0.375, 0.375, 0.375, 0.375, 0.375, 0.3185, 0.375, 0.125, 0.375, 0.25, 0.375, 0.25, 0.375, 0.125, 0.375, 0.0, 0.375, 0.0625, 0.375, 0.0625, 0.375, 0.0, 0.0, 0.0, 0.0, 0.0, 0.0, 0.0, 0.0, 0.0, 0.375, 0.25, 0.375, 0.3185, 0.375, 0.3185, 0.375, 0.25, 0.0, 0.0, 0.0, 0.0, 0.0, 0.0, 0.0, 0.0, 0.375, 0.9315, 0.375, 1.0, 0.375, 1.0, 0.375, 0.9315, 0.375, 0.0625, 0.375, 0.125, 0.375, 0.125, 0.375, 0.0625, 0.375, 0.875, 0.375, 0.9315, 0.375, 0.9315, 0.375, 0.875, 0.0, 0.0, 0.0, 0.0, 0.0, 0.0, 0.0, 0.0, 0.375, 0.875, 0.375, 0.9315, 0.375, 0.9315, 0.375, 0.875, 0.375, 0.0625, 0.375, 0.125, 0.375, 0.125, 0.375, 0.0625, 0.375, 0.9315, 0.375, 1.0, 0.375, 1.0, 0.375, 0.9315, 0.0, 0.0, 0.0, 0.0, 0.0, 0.0, 0.0, 0.0, 0.375, 0.25, 0.375, 0.25, 0.375, 0.25, 0.375, 0.25, 0.0, 0.0, 0.0, 0.0, 0.0, 0.0, 0.0, 0.0, 0.375, 0.0, 0.375, 0.0625, 0.375, 0.0625, 0.375, 0.0, 0.375, 0.125, 0.375, 0.25, 0.375, 0.25, 0.375, 0.125, 0.375, 0.3185, 0.375, 0.375, 0.375, 0.375, 0.375, 0.3185, 0.375, 0.25, 0.375, 0.3185, 0.375, 0.3185, 0.375, 0.25, 0.375, 0.3185, 0.375, 0.375, 0.375, 0.375, 0.375, 0.3185, 0.0, 0.0, 0.0, 0.0, 0.0, 0.0, 0.0, 0.0, 0.375, 0.25, 0.375, 0.3185, 0.375, 0.3185, 0.375, 0.25, 0.0, 0.0, 0.0, 0.0, 0.0, 0.0, 0.0, 0.0, 0.0, 0.0, 0.0, 0.0, 0.0, 0.0, 0.0, 0.0, 0.375, 0.875, 0.375, 0.9315, 0.375, 0.9315, 0.375, 0.875, 0.0, 0.0, 0.0, 0.0, 0.0, 0.0, 0.0, 0.0, 0.0, 0.0, 0.0, 0.0, 0.0, 0.0, 0.0, 0.0, 0.375, 0.0, 0.375, 0.0625, 0.375, 0.0625, 0.375, 0.0, 0.375, 0.125, 0.375, 0.25, 0.375, 0.25, 0.375, 0.125, 0.375, 0.25, 0.375, 0.3185, 0.375, 0.3185, 0.375, 0.25, 0.375, 0.3185, 0.375, 0.375, 0.375, 0.375, 0.375, 0.3185, 0.375, 0.25, 0.375, 0.3185, 0.375, 0.3185, 0.375, 0.25, 0.0, 0.0, 0.0, 0.0, 0.0, 0.0, 0.0, 0.0, 0.375, 0.3185, 0.375, 0.375, 0.375, 0.375, 0.375, 0.3185, 0.375, 0.0, 0.375, 0.0625, 0.375, 0.0625, 0.375, 0.0, 0.375, 0.125, 0.375, 0.25, 0.375, 0.25, 0.375, 0.125, 0.375, 0.3185, 0.375, 0.375, 0.375, 0.375, 0.375, 0.3185, 0.375, 0.25, 0.375, 0.25, 0.375, 0.25, 0.375, 0.25, 0.375, 0.25, 0.375, 0.3185, 0.375, 0.3185, 0.375, 0.25, 0.0, 0.0, 0.0, 0.0, 0.0, 0.0, 0.0, 0.0, 0.375, 0.25, 0.375, 0.25, 0.375, 0.25, 0.375, 0.25, 0.1935, 0.6875, 0.25, 0.6875, 0.25, 0.75, 0.1935, 0.75, 0.125, 0.6875, 0.1935, 0.6875, 0.1935, 0.75, 0.125, 0.75, 0.125, 0.5, 0.1935, 0.5, 0.1935, 0.625, 0.125, 0.625, 0.1935, 0.5, 0.25, 0.5, 0.25, 0.625, 0.1935, 0.625, 0.125, 0.625, 0.1935, 0.625, 0.1935, 0.6875, 0.125, 0.6875, 0.1935, 0.625, 0.25, 0.625, 0.25, 0.6875, 0.1935, 0.6875, 0.1935, 0.5, 0.125, 0.5, 0.125, 0.5, 0.1935, 0.5, 0.25, 0.5, 0.1935, 0.5, 0.1935, 0.5, 0.25, 0.5, 0.25, 0.5, 0.1935, 0.5, 0.1935, 0.5, 0.25, 0.5, 0.1935, 0.5, 0.125, 0.5, 0.125, 0.5, 0.1935, 0.5, 0.375, 0.0625, 0.375, 0.125, 0.375, 0.125, 0.375, 0.0625, 0.375, 0.9315, 0.375, 1.0, 0.375, 1.0, 0.375, 0.9315, 0.375, 0.25, 0.375, 0.25, 0.375, 0.25, 0.375, 0.25, 0.0, 0.0, 0.0, 0.0, 0.0, 0.0, 0.0, 0.0, 0.375, 0.3185, 0.375, 0.375, 0.375, 0.375, 0.375, 0.3185, 0.375, 0.125, 0.375, 0.25, 0.375, 0.25, 0.375, 0.125, 0.375, 0.0, 0.375, 0.0625, 0.375, 0.0625, 0.375, 0.0, 0.0, 0.0, 0.0, 0.0, 0.0, 0.0, 0.0, 0.0, 0.375, 0.25, 0.375, 0.3185, 0.375, 0.3185, 0.375, 0.25, 0.0, 0.0, 0.0, 0.0, 0.0, 0.0, 0.0, 0.0, 0.375, 0.9315, 0.375, 1.0, 0.375, 1.0, 0.375, 0.9315, 0.375, 0.0625, 0.375, 0.125, 0.375, 0.125, 0.375, 0.0625, 0.375, 0.875, 0.375, 0.9315, 0.375, 0.9315, 0.375, 0.875, 0.0, 0.0, 0.0, 0.0, 0.0, 0.0, 0.0, 0.0, 0.0, 0.0, 0.0, 0.0, 0.0, 0.0, 0.0, 0.0, 0.375, 0.0, 0.375, 0.0625, 0.375, 0.0625, 0.375, 0.0, 0.375, 0.0625, 0.375, 0.125, 0.375, 0.125, 0.375, 0.0625, 0.0, 0.0, 0.0, 0.0, 0.0, 0.0, 0.0, 0.0, 0.375, 0.25, 0.375, 0.3185, 0.375, 0.3185, 0.375, 0.25, 0.0, 0.0, 0.0, 0.0, 0.0, 0.0, 0.0, 0.0, 0.375, 0.9315, 0.375, 1.0, 0.375, 1.0, 0.375, 0.9315, 0.375, 0.125, 0.375, 0.25, 0.375, 0.25, 0.375, 0.125, 0.375, 0.3185, 0.375, 0.375, 0.375, 0.375, 0.375, 0.3185, 0.375, 0.875, 0.375, 0.9315, 0.375, 0.9315, 0.375, 0.875, 0.625, 1.0, 0.625, 1.0, 0.625, 1.0, 0.625, 1.0, 0.625, 1.0, 0.625, 1.0, 0.625, 1.0, 0.625, 1.0, 0.625, 0.0625, 0.625, 0.125, 0.625, 0.125, 0.625, 0.0625, 0.625, 1.0, 0.625, 1.0, 0.625, 1.0, 0.625, 1.0, 0.625, 0.0, 0.625, 0.0625, 0.625, 0.0625, 0.625, 0.0, 0.625, 1.0, 0.625, 1.0, 0.625, 1.0, 0.625, 1.0, 0.625, 0.0625, 0.625, 0.125, 0.625, 0.125, 0.625, 0.0625, 0.625, 1.0, 0.625, 1.0, 0.625, 1.0, 0.625, 1.0, 0.625, 0.0625, 0.625, 0.0, 0.625, 0.0, 0.625, 0.0625, 0.625, 0.0625, 0.625, 0.125, 0.625, 0.125, 0.625, 0.0625, 0.625, 1.0, 0.625, 1.0, 0.625, 1.0, 0.625, 1.0, 0.625, 0.0, 0.625, 0.0625, 0.625, 0.0625, 0.625, 0.0, 0.625, 0.125, 0.625, 0.0625, 0.625, 0.0625, 0.625, 0.125, 0.625, 0.0625, 0.625, 0.0, 0.625, 0.0, 0.625, 0.0625, 0.625, 0.125, 0.625, 0.125, 0.625, 0.125, 0.625, 0.125, 0.625, 0.125, 0.625, 0.125, 0.625, 0.125, 0.625, 0.125, 0.625, 0.125, 0.625, 0.0625, 0.625, 0.0625, 0.625, 0.125, 0.625, 0.0, 0.625, 0.0625, 0.625, 0.0625, 0.625, 0.0, 0.625, 0.125, 0.625, 0.0625, 0.625, 0.0625, 0.625, 0.125, 0.625, 0.125, 0.625, 0.125, 0.625, 0.125, 0.625, 0.125, 0.625, 0.125, 0.625, 0.125, 0.625, 0.125, 0.625, 0.125, 0.625, 1.0, 0.625, 1.0, 0.625, 1.0, 0.625, 1.0, 0.625, 0.0625, 0.625, 0.0, 0.625, 0.0, 0.625, 0.0625, 0.625, 0.125, 0.625, 0.125, 0.625, 0.125, 0.625, 0.125, 0.625, 0.125, 0.625, 0.125, 0.625, 0.125, 0.625, 0.125, 0.625, 0.125, 0.625, 0.125, 0.625, 0.125, 0.625, 0.125, 0.625, 0.125, 0.625, 0.125, 0.625, 0.125, 0.625, 0.125, 0.625, 0.0625, 0.625, 0.0, 0.625, 0.0, 0.625, 0.0625, 0.625, 1.0, 0.625, 1.0, 0.625, 1.0, 0.625, 1.0, 0.625, 1.0, 0.625, 1.0, 0.625, 1.0, 0.625, 1.0, 0.625, 0.0625, 0.625, 0.125, 0.625, 0.125, 0.625, 0.0625, 0.625, 1.0, 0.625, 1.0, 0.625, 1.0, 0.625, 1.0, 0.625, 0.0625, 0.625, 0.0, 0.625, 0.0, 0.625, 0.0625, 0.625, 1.0, 0.625, 1.0, 0.625, 1.0, 0.625, 1.0, 0.625, 0.0625, 0.625, 0.0, 0.625, 0.0, 0.625, 0.0625, 0.625, 0.125, 0.625, 0.0625, 0.625, 0.0625, 0.625, 0.125, 0.625, 0.125, 0.625, 0.0625, 0.625, 0.0625, 0.625, 0.125, 0.625, 0.125, 0.625, 0.0625, 0.625, 0.0625, 0.625, 0.125, 0.625, 0.0, 0.625, 0.0625, 0.625, 0.0625, 0.625, 0.0, 0.625, 1.0, 0.625, 1.0, 0.625, 1.0, 0.625, 1.0, 0.625, 0.0625, 0.625, 0.125, 0.625, 0.125, 0.625, 0.0625, 0.625, 0.125, 0.625, 0.125, 0.625, 0.125, 0.625, 0.125, 0.625, 0.125, 0.625, 0.125, 0.625, 0.125, 0.625, 0.125, 0.625, 0.125, 0.625, 0.125, 0.625, 0.125, 0.625, 0.125, 0.625, 0.125, 0.625, 0.125, 0.625, 0.125, 0.625, 0.125, 0.625, 0.125, 0.625, 0.125, 0.625, 0.125, 0.625, 0.125, 0.625, 0.125, 0.625, 0.125, 0.625, 0.125, 0.625, 0.125, 0.625, 0.125, 0.625, 0.125, 0.625, 0.125, 0.625, 0.125, 0.625, 0.125, 0.625, 0.125, 0.625, 0.125, 0.625, 0.125, 0.625, 0.125, 0.625, 0.125, 0.625, 0.125, 0.625, 0.125, 0.625, 0.125, 0.625, 0.125, 0.625, 0.125, 0.625, 0.125, 0.625, 0.125, 0.625, 0.125, 0.625, 0.125, 0.625, 0.125, 0.625, 0.125, 0.625, 0.125, 0.625, 0.125, 0.625, 0.125, 0.625, 0.0625, 0.625, 0.0625, 0.625, 0.0625, 0.625, 0.0625, 0.625, 0.125, 0.625, 0.0625, 0.625, 0.0625, 0.625, 0.125, 0.625, 0.0625, 0.625, 0.125, 0.625, 0.125, 0.625, 0.0625, 0.625, 0.0625, 0.625, 0.0, 0.625, 0.0, 0.625, 0.0625, 0.625, 0.125, 0.625, 0.125, 0.625, 0.125, 0.625, 0.125, 0.625, 0.0, 0.625, 0.0625, 0.625, 0.0625, 0.625, 0.0, 0.625, 0.0625, 0.625, 0.0, 0.625, 0.0, 0.625, 0.0625, 0.625, 0.0, 0.625, 0.0625, 0.625, 0.0625, 0.625, 0.0, 0.625, 1.0, 0.625, 1.0, 0.625, 1.0, 0.625, 1.0, 0.625, 0.0625, 0.625, 0.0, 0.625, 0.0, 0.625, 0.0625, 0.625, 0.0625, 0.625, 0.0625, 0.625, 0.0625, 0.625, 0.0625, 0.625, 0.125, 0.625, 0.125, 0.625, 0.125, 0.625, 0.125, 0.625, 0.0625, 0.625, 0.0625, 0.625, 0.0625, 0.625, 0.0625, 0.625, 0.0625, 0.625, 0.125, 0.625, 0.125, 0.625, 0.0625, 0.625, 0.125, 0.625, 0.0625, 0.625, 0.0625, 0.625, 0.125, 0.625, 0.125, 0.625, 0.125, 0.625, 0.125, 0.625, 0.125, 0.625, 0.125, 0.625, 0.0625, 0.625, 0.0625, 0.625, 0.125, 0.625, 0.0625, 0.625, 0.125, 0.625, 0.125, 0.625, 0.0625, 0.625, 0.0625, 0.625, 0.0, 0.625, 0.0, 0.625, 0.0625, 0.625, 1.0, 0.625, 1.0, 0.625, 1.0, 0.625, 1.0, 0.625, 0.0625, 0.625, 0.0625, 0.625, 0.0625, 0.625, 0.0625, 0.625, 0.0, 0.625, 0.0625, 0.625, 0.0625, 0.625, 0.0, 0.625, 0.0625, 0.625, 0.125, 0.625, 0.125, 0.625, 0.0625, 0.625, 0.125, 0.625, 0.0625, 0.625, 0.0625, 0.625, 0.125, 0.625, 0.125, 0.625, 0.125, 0.625, 0.125, 0.625, 0.125, 0.625, 0.0625, 0.625, 0.0625, 0.625, 0.0625, 0.625, 0.0625, 0.625, 0.0, 0.625, 0.0625, 0.625, 0.0625, 0.625, 0.0, 0.625, 0.0625, 0.625, 0.0625, 0.625, 0.0625, 0.625, 0.0625, 0.625, 1.0, 0.625, 1.0, 0.625, 1.0, 0.625, 1.0, 0.625, 0.0625, 0.625, 0.0, 0.625, 0.0, 0.625, 0.0625])
me_cube.materials.append(mat_material)
me_cube.use_mirror_vertex_groups = False
me_cube.update()
me_cube_001 = bpy.data.meshes.new('Cube.001')
me_cube_001.from_pydata([(-0.5152, -0.5, -0.3628), (-0.4703, -0.464, 0.4263), (-0.3049, 0.4666, -0.6384), (-0.3959, 0.4376, 0.4622), (0.0, -0.119, 0.7077), (0.0, 0.08294, 0.7077), (-0.4968, 0.03729, 0.4968), (-0.5185, -0.119, 0.4968), (-0.5535, -0.3063, 0.4968), (0.0, 0.6011, -0.8223), (-0.2291, 0.5524, -0.7573), (-0.3478, 0.4778, 0.5275), (0.0, 0.5431, 0.5695), (-0.5249, -0.4298, -0.3873), (-0.35, -0.6518, -0.375), (0.0, -0.6827, -0.375), (-0.5128, -0.1183, -0.4366), (-0.4674, 0.07596, -0.5602), (0.0, -0.5777, 0.5759), (-0.3478, -0.4916, 0.5759), (0.0, -0.3063, 0.6815), (-0.3478, 0.08294, 0.6617), (-0.3478, -0.119, 0.6617), (-0.3478, -0.3063, 0.6617), (-0.35, 0.2132, -0.703), (-0.4297, -0.3664, -0.5032), (-0.35, -0.5435, -0.547), (0.0, 0.2132, -0.7901), (-0.4018, -0.1347, -0.5628), (0.0, -0.5435, -0.547), (-0.5156, -0.5456, -0.2856), (-0.5152, -0.5514, -0.1888), (-0.5152, -0.5522, 0.35), (-0.4632, 0.426, 0.3215), (-0.5046, 0.4749, -0.1888), (-0.4519, 0.4632, -0.35), (0.0, -0.7236, 0.3858), (0.0, -0.7608, -0.1888), (0.0, -0.7473, -0.2597), (-0.35, -0.683, 0.2909), (-0.35, -0.702, -0.1888), (-0.3427, -0.6795, -0.262), (-0.35, 0.5807, 0.35), (-0.3833, 0.5807, -0.1417), (-0.3131, 0.5959, -0.3365), (0.0, 0.6555, 0.35), (0.0, 0.6855, -0.1428), (0.0, 0.7311, -0.35), (-0.543, -0.35, 0.35), (-0.578, -0.35, -0.1888), (-0.5705, -0.3443, -0.2776), (-0.5767, -0.1183, 0.35), (-0.5834, -0.1183, -0.1888), (-0.5775, -0.1176, -0.2929), (-0.5815, 0.07596, 0.35), (-0.5883, 0.07596, -0.1888), (-0.5291, 0.07596, -0.3617), (-0.1146, 0.5899, -0.7998), (-0.1739, 0.5104, 0.5646), (-0.175, -0.6673, -0.375), (-0.1739, -0.5346, 0.5759), (-0.175, 0.2132, -0.7901), (-0.3641, -0.00896, -0.628), (-0.175, -0.5435, -0.547), (-0.1739, 0.08294, 0.7077), (-0.1739, -0.119, 0.7077), (-0.1739, -0.3063, 0.6815), (-0.2006, 0.6265, -0.3365), (-0.221, 0.6242, -0.1565), (-0.175, 0.6181, 0.35), (-0.1809, -0.7178, -0.2597), (-0.175, -0.7314, -0.1888), (-0.175, -0.7081, 0.3858), (-0.479, 0.2824, 0.4768), (0.0, 0.434, -0.835), (-0.2799, 0.3906, -0.7435), (-0.3478, 0.3119, 0.612), (-0.4189, 0.2789, -0.5428), (0.0, 0.3498, 0.6579), (-0.5096, 0.2789, -0.35), (-0.5398, 0.2789, -0.1888), (-0.533, 0.2789, 0.3335), (-0.14, 0.4123, -0.8144), (-0.1739, 0.3308, 0.6579), (-0.5152, -0.5518, 0.09538), (-0.5341, 0.4749, 0.08381), (0.0, -0.785, 0.09538), (-0.35, -0.7133, 0.09538), (-0.3977, 0.5953, 0.04028), (0.0, 0.7218, 0.03767), (-0.578, -0.35, 0.09538), (-0.6117, -0.1183, 0.09538), (-0.6165, 0.07596, 0.09538), (-0.175, -0.7612, 0.09538), (-0.2211, 0.6537, 0.1086), (-0.568, 0.2789, 0.08867), (-0.4419, 0.5536, 0.07454), (-0.4101, 0.5642, -0.2157), (-0.09506, 0.6869, 0.03516), (-0.05536, 0.6646, -0.1124), (-0.1593, 0.6406, -0.2157), (-0.221, 0.6399, 0.063), (-0.5341, 0.4749, -0.0525), (0.0, -0.785, -0.04671), (-0.35, -0.7076, -0.04671), (-0.4735, 0.5342, -0.0468), (-0.07403, 0.67, -0.04602), (-0.578, -0.35, -0.04671), (-0.6129, -0.1183, -0.04671), (-0.6177, 0.07596, -0.04671), (-0.175, -0.7584, -0.04671), (-0.5692, 0.2789, -0.05007), (-0.5152, -0.5516, -0.04671), (-0.4227, 0.5807, -0.04676), (0.0, 0.6862, -0.0468), (0.0, 0.6555, -0.4424), (-0.1529, 0.6181, -0.468), (-0.1278, 0.6181, -0.6563), (-0.2715, 0.5807, -0.5589), (-0.2644, 0.5807, -0.6676), (-0.05341, 0.6557, -0.2022), (-0.06169, 0.7139, -0.35), (-0.07416, 0.6382, -0.4445), (-0.1791, 0.6181, -0.3967), (-0.2628, 0.5807, -0.436), (-0.05927, 0.7139, -0.3963), (0.0, 0.7311, -0.4005), (-0.1109, 0.6345, -0.35), (-0.09304, 0.6373, -0.2022), (-0.1085, 0.6321, -0.3965), (-0.1021, 0.6268, -0.4459), (0.0, 0.6555, -0.6697), (-0.143, 0.6532, -0.5467), (-0.1302, 0.6323, -0.6032), (0.0, 0.6907, -0.5344), (0.0, 0.6697, -0.6133), (-0.1757, 0.6223, -0.5583), (-0.1867, 0.6036, -0.5782), (-0.1386, 0.6187, -0.5704), (-0.1191, 0.6224, -0.5773), (0.0, 0.6448, -0.5714), (0.0, 0.6448, -0.5769), (-0.1447, 0.637, -0.01521), (-0.2158, 0.618, -0.002012), (-0.3785, 0.5566, -0.02879), (-0.1129, 0.6318, -0.05256), (-0.1231, 0.6322, -0.07904), (-0.2202, 0.6018, -0.1107), (-0.3838, 0.5666, -0.03608), (-0.3401, 0.5795, -0.07139), (-0.2205, 0.6562, 0.009424), (-0.3725, 0.6007, -0.009216), (-0.1489, 0.6753, -0.0004257), (-0.1005, 0.6753, -0.04524), (-0.1236, 0.6693, -0.09326), (-0.2233, 0.6386, -0.1174), (-0.3968, 0.6006, -0.05257), (-0.3326, 0.6176, -0.09069), (-0.1232, 0.6437, -0.1352), (-0.1651, 0.6565, -0.1033), (-0.1233, 0.6232, -0.71), (0.0, 0.6606, -0.6947), (-0.1193, 0.6232, -0.758), (0.0, 0.6606, -0.7841), (-0.2969, -0.1774, -1.05), (-0.2969, -0.5229, -1.05), (-0.2969, 0.04882, -1.05), (-0.4589, -0.2042, -1.05), (-0.4161, -0.4091, -1.05), (-0.3921, -0.04526, -1.05), (0.0, 0.06067, -1.05), (0.0, -0.1774, -1.05), (0.0, -0.5229, -1.05), (-0.1549, 0.06067, -1.05), (-0.1549, -0.1774, -1.05), (-0.1549, -0.5229, -1.05), (-0.2528, 0.1255, -0.7134), (-0.1694, 0.1255, -0.8736), (0.0, 0.1255, -0.8736), (-0.3352, -0.4802, -0.6692), (0.0, -0.4802, -0.6692), (-0.1694, -0.4802, -0.6692)], [], [(81, 73, 3, 33), (25, 28, 167, 168), (64, 21, 22, 65), (39, 19, 1, 32), (65, 22, 23, 66), (23, 8, 1, 19), (28, 62, 169, 167), (177, 178, 170, 173), (66, 23, 19, 60), (13, 26, 14, 0), (63, 29, 15, 59), (181, 179, 165, 175), (83, 76, 21, 64), (82, 74, 27, 61), (72, 60, 19, 39), (33, 3, 11, 42), (69, 58, 12, 45), (77, 75, 24, 17), (76, 73, 6, 21), (21, 6, 7, 22), (22, 7, 8, 23), (32, 1, 8, 48), (48, 8, 7, 51), (51, 7, 6, 54), (16, 53, 56, 17), (53, 52, 55, 56), (91, 51, 54, 92), (13, 50, 53, 16), (50, 49, 52, 53), (90, 48, 51, 91), (0, 30, 50, 13), (30, 31, 49, 50), (84, 32, 48, 90), (67, 100, 128, 127), (94, 69, 45, 89), (2, 35, 44, 124, 118, 119, 10), (35, 34, 97, 44), (85, 33, 42, 96), (59, 70, 41, 14), (70, 71, 40, 41), (93, 72, 39, 87), (14, 41, 30, 0), (41, 40, 31, 30), (87, 39, 32, 84), (77, 79, 35, 2), (79, 80, 34, 35), (95, 81, 33, 85), (86, 36, 72, 93), (38, 37, 71, 70), (15, 38, 70, 59), (96, 42, 69, 94), (44, 97, 100, 67), (57, 162, 163, 9), (42, 11, 58, 69), (36, 18, 60, 72), (75, 82, 61, 24), (78, 83, 64, 5), (179, 25, 168, 165), (26, 63, 59, 14), (20, 66, 60, 18), (180, 181, 175, 172), (4, 65, 66, 20), (5, 64, 65, 4), (12, 58, 83, 78), (10, 57, 82, 75), (92, 54, 81, 95), (56, 55, 80, 79), (17, 56, 79, 77), (11, 3, 73, 76), (2, 10, 75, 77), (57, 9, 74, 82), (58, 11, 76, 83), (54, 6, 73, 81), (109, 92, 95, 111), (103, 86, 93, 110), (111, 95, 85, 102), (104, 87, 84, 112), (110, 93, 87, 104), (102, 85, 96, 105), (112, 84, 90, 107), (107, 90, 91, 108), (108, 91, 92, 109), (113, 43, 97, 105), (106, 98, 89, 114), (68, 158, 128, 100), (43, 68, 100, 97), (101, 88, 96, 94), (98, 101, 94, 89), (99, 106, 114, 46), (88, 113, 105, 96), (52, 108, 109, 55), (49, 107, 108, 52), (31, 112, 107, 49), (34, 102, 105, 97), (71, 110, 104, 40), (40, 104, 112, 31), (80, 111, 102, 34), (37, 103, 110, 71), (55, 109, 111, 80), (115, 122, 125, 126), (119, 117, 160, 162, 57, 10), (116, 118, 124, 123), (131, 117, 133, 135), (120, 99, 46), (121, 120, 46, 47), (121, 125, 129, 127), (123, 129, 130, 116), (123, 124, 44, 67), (126, 125, 121, 47), (127, 129, 123, 67), (130, 129, 125, 122), (127, 128, 120, 121), (118, 116, 132, 136, 137, 133, 117, 119), (133, 137, 138, 139), (135, 133, 139, 141), (134, 132, 116, 130, 122, 115), (141, 139, 138, 140), (140, 138, 132, 134), (138, 137, 136, 132), (151, 88, 101, 150), (152, 150, 101, 98), (106, 153, 152, 98), (99, 154, 153, 106), (155, 159, 158, 68), (113, 88, 151, 156), (43, 113, 156, 157), (43, 157, 155, 68), (144, 143, 142, 145, 146, 147, 149, 148), (143, 144, 151, 150), (142, 143, 150, 152), (145, 142, 152, 153), (146, 145, 153, 154), (147, 146, 154, 159, 155), (144, 148, 156, 151), (148, 149, 157, 156), (149, 147, 155, 157), (128, 158, 99, 120), (158, 159, 154, 99), (169, 166, 164, 167), (161, 160, 117, 131), (163, 162, 160, 161), (167, 164, 165, 168), (173, 170, 171, 174), (174, 171, 172, 175), (164, 174, 175, 165), (166, 173, 174, 164), (62, 176, 166, 169), (176, 177, 173, 166), (24, 61, 177, 176), (17, 24, 176, 62), (29, 63, 181, 180), (26, 13, 25, 179), (63, 26, 179, 181), (61, 27, 178, 177), (16, 17, 62, 28), (13, 16, 28, 25)])
me_cube_001.polygons.foreach_set('use_smooth', [True] * 156)
_uv = me_cube_001.uv_layers.new(name='UVMap')
_uv.uv.foreach_set('vector', [0.5625, 0.2237, 0.625, 0.2237, 0.625, 0.25, 0.5625, 0.25, 0.375, 0.0625, 0.375, 0.125, 0.375, 0.125, 0.375, 0.0625, 0.7812, 0.5625, 0.8125, 0.5625, 0.8125, 0.625, 0.7812, 0.625, 0.5625, 0.9375, 0.625, 0.9375, 0.625, 1.0, 0.5625, 1.0, 0.7812, 0.625, 0.8125, 0.625, 0.8125, 0.6875, 0.7812, 0.6875, 0.8125, 0.6875, 0.875, 0.6875, 0.875, 0.75, 0.8125, 0.75, 0.375, 0.125, 0.375, 0.1875, 0.375, 0.1875, 0.375, 0.125, 0.2188, 0.5625, 0.25, 0.5625, 0.25, 0.5625, 0.2188, 0.5625, 0.7812, 0.6875, 0.8125, 0.6875, 0.8125, 0.75, 0.7812, 0.75, 0.125, 0.6875, 0.1875, 0.6875, 0.1875, 0.75, 0.125, 0.75, 0.2188, 0.6875, 0.25, 0.6875, 0.25, 0.75, 0.2188, 0.75, 0.2188, 0.6875, 0.1875, 0.6875, 0.1875, 0.6875, 0.2188, 0.6875, 0.7812, 0.5263, 0.8125, 0.5263, 0.8125, 0.5625, 0.7812, 0.5625, 0.2188, 0.5263, 0.25, 0.5263, 0.25, 0.5625, 0.2188, 0.5625, 0.5625, 0.9062, 0.625, 0.9062, 0.625, 0.9375, 0.5625, 0.9375, 0.5625, 0.25, 0.625, 0.25, 0.625, 0.3125, 0.5625, 0.3125, 0.5625, 0.3438, 0.625, 0.3438, 0.625, 0.375, 0.5625, 0.375, 0.125, 0.5263, 0.1875, 0.5263, 0.1875, 0.5625, 0.125, 0.5625, 0.8125, 0.5263, 0.875, 0.5263, 0.875, 0.5625, 0.8125, 0.5625, 0.8125, 0.5625, 0.875, 0.5625, 0.875, 0.625, 0.8125, 0.625, 0.8125, 0.625, 0.875, 0.625, 0.875, 0.6875, 0.8125, 0.6875, 0.5625, 0.0, 0.625, 0.0, 0.625, 0.0625, 0.5625, 0.0625, 0.5625, 0.0625, 0.625, 0.0625, 0.625, 0.125, 0.5625, 0.125, 0.5625, 0.125, 0.625, 0.125, 0.625, 0.1875, 0.5625, 0.1875, 0.375, 0.125, 0.4375, 0.125, 0.4375, 0.1875, 0.375, 0.1875, 0.4375, 0.125, 0.5, 0.125, 0.5, 0.1875, 0.4375, 0.1875, 0.5254, 0.125, 0.5625, 0.125, 0.5625, 0.1875, 0.5254, 0.1875, 0.375, 0.0625, 0.4375, 0.0625, 0.4375, 0.125, 0.375, 0.125, 0.4375, 0.0625, 0.5, 0.0625, 0.5, 0.125, 0.4375, 0.125, 0.5254, 0.0625, 0.5625, 0.0625, 0.5625, 0.125, 0.5254, 0.125, 0.375, 0.0, 0.4375, 0.0, 0.4375, 0.0625, 0.375, 0.0625, 0.4375, 0.0, 0.5, 0.0, 0.5, 0.0625, 0.4375, 0.0625, 0.5254, 0.0, 0.5625, 0.0, 0.5625, 0.0625, 0.5254, 0.0625, 0.4375, 0.3438, 0.5, 0.3438, 0.5, 0.3525, 0.4375, 0.3514, 0.5254, 0.3438, 0.5625, 0.3438, 0.5625, 0.375, 0.5254, 0.375, 0.375, 0.25, 0.4375, 0.25, 0.4375, 0.3125, 0.4197, 0.3125, 0.4084, 0.3125, 0.3932, 0.3125, 0.375, 0.3125, 0.4375, 0.25, 0.5, 0.25, 0.5, 0.3125, 0.4375, 0.3125, 0.5254, 0.25, 0.5625, 0.25, 0.5625, 0.3125, 0.5254, 0.3125, 0.375, 0.9062, 0.4375, 0.9062, 0.4375, 0.9375, 0.375, 0.9375, 0.4375, 0.9062, 0.5, 0.9062, 0.5, 0.9375, 0.4375, 0.9375, 0.5254, 0.9062, 0.5625, 0.9062, 0.5625, 0.9375, 0.5254, 0.9375, 0.375, 0.9375, 0.4375, 0.9375, 0.4375, 1.0, 0.375, 1.0, 0.4375, 0.9375, 0.5, 0.9375, 0.5, 1.0, 0.4375, 1.0, 0.5254, 0.9375, 0.5625, 0.9375, 0.5625, 1.0, 0.5254, 1.0, 0.375, 0.2237, 0.4375, 0.2237, 0.4375, 0.25, 0.375, 0.25, 0.4375, 0.2237, 0.5, 0.2237, 0.5, 0.25, 0.4375, 0.25, 0.5254, 0.2237, 0.5625, 0.2237, 0.5625, 0.25, 0.5254, 0.25, 0.5254, 0.875, 0.5625, 0.875, 0.5625, 0.9062, 0.5254, 0.9062, 0.4375, 0.875, 0.5, 0.875, 0.5, 0.9062, 0.4375, 0.9062, 0.375, 0.875, 0.4375, 0.875, 0.4375, 0.9062, 0.375, 0.9062, 0.5254, 0.3125, 0.5625, 0.3125, 0.5625, 0.3438, 0.5254, 0.3438, 0.4375, 0.3125, 0.5, 0.3125, 0.5, 0.3438, 0.4375, 0.3438, 0.375, 0.3438, 0.3808, 0.3438, 0.3799, 0.375, 0.375, 0.375, 0.5625, 0.3125, 0.625, 0.3125, 0.625, 0.3438, 0.5625, 0.3438, 0.5625, 0.875, 0.625, 0.875, 0.625, 0.9062, 0.5625, 0.9062, 0.1875, 0.5263, 0.2188, 0.5263, 0.2188, 0.5625, 0.1875, 0.5625, 0.75, 0.5263, 0.7812, 0.5263, 0.7812, 0.5625, 0.75, 0.5625, 0.1875, 0.6875, 0.125, 0.6875, 0.125, 0.6875, 0.1875, 0.6875, 0.1875, 0.6875, 0.2188, 0.6875, 0.2188, 0.75, 0.1875, 0.75, 0.75, 0.6875, 0.7812, 0.6875, 0.7812, 0.75, 0.75, 0.75, 0.25, 0.6875, 0.2188, 0.6875, 0.2188, 0.6875, 0.25, 0.6875, 0.75, 0.625, 0.7812, 0.625, 0.7812, 0.6875, 0.75, 0.6875, 0.75, 0.5625, 0.7812, 0.5625, 0.7812, 0.625, 0.75, 0.625, 0.75, 0.5, 0.7812, 0.5, 0.7812, 0.5263, 0.75, 0.5263, 0.1875, 0.5, 0.2188, 0.5, 0.2188, 0.5263, 0.1875, 0.5263, 0.5254, 0.1875, 0.5625, 0.1875, 0.5625, 0.2237, 0.5254, 0.2237, 0.4375, 0.1875, 0.5, 0.1875, 0.5, 0.2237, 0.4375, 0.2237, 0.375, 0.1875, 0.4375, 0.1875, 0.4375, 0.2237, 0.375, 0.2237, 0.8125, 0.5, 0.875, 0.5, 0.875, 0.5263, 0.8125, 0.5263, 0.125, 0.5, 0.1875, 0.5, 0.1875, 0.5263, 0.125, 0.5263, 0.2188, 0.5, 0.25, 0.5, 0.25, 0.5263, 0.2188, 0.5263, 0.7812, 0.5, 0.8125, 0.5, 0.8125, 0.5263, 0.7812, 0.5263, 0.5625, 0.1875, 0.625, 0.1875, 0.625, 0.2237, 0.5625, 0.2237, 0.5127, 0.1875, 0.5254, 0.1875, 0.5254, 0.2237, 0.5127, 0.2237, 0.5127, 0.875, 0.5254, 0.875, 0.5254, 0.9062, 0.5127, 0.9062, 0.5127, 0.2237, 0.5254, 0.2237, 0.5254, 0.25, 0.5127, 0.25, 0.5127, 0.9375, 0.5254, 0.9375, 0.5254, 1.0, 0.5127, 1.0, 0.5127, 0.9062, 0.5254, 0.9062, 0.5254, 0.9375, 0.5127, 0.9375, 0.5127, 0.25, 0.5254, 0.25, 0.5254, 0.3125, 0.5127, 0.3125, 0.5127, 0.0, 0.5254, 0.0, 0.5254, 0.0625, 0.5127, 0.0625, 0.5127, 0.0625, 0.5254, 0.0625, 0.5254, 0.125, 0.5127, 0.125, 0.5127, 0.125, 0.5254, 0.125, 0.5254, 0.1875, 0.5127, 0.1875, 0.5127, 0.3179, 0.5038, 0.3179, 0.5, 0.3125, 0.5127, 0.3125, 0.5127, 0.3676, 0.5216, 0.3676, 0.5254, 0.375, 0.5127, 0.375, 0.5038, 0.3438, 0.5038, 0.3553, 0.5, 0.3525, 0.5, 0.3438, 0.5038, 0.3179, 0.5038, 0.3438, 0.5, 0.3438, 0.5, 0.3125, 0.5216, 0.3438, 0.5216, 0.3179, 0.5254, 0.3125, 0.5254, 0.3438, 0.5216, 0.3676, 0.5216, 0.3438, 0.5254, 0.3438, 0.5254, 0.375, 0.5038, 0.3676, 0.5127, 0.3676, 0.5127, 0.375, 0.5, 0.375, 0.5216, 0.3179, 0.5127, 0.3179, 0.5127, 0.3125, 0.5254, 0.3125, 0.5, 0.125, 0.5127, 0.125, 0.5127, 0.1875, 0.5, 0.1875, 0.5, 0.0625, 0.5127, 0.0625, 0.5127, 0.125, 0.5, 0.125, 0.5, 0.0, 0.5127, 0.0, 0.5127, 0.0625, 0.5, 0.0625, 0.5, 0.25, 0.5127, 0.25, 0.5127, 0.3125, 0.5, 0.3125, 0.5, 0.9062, 0.5127, 0.9062, 0.5127, 0.9375, 0.5, 0.9375, 0.5, 0.9375, 0.5127, 0.9375, 0.5127, 1.0, 0.5, 1.0, 0.5, 0.2237, 0.5127, 0.2237, 0.5127, 0.25, 0.5, 0.25, 0.5, 0.875, 0.5127, 0.875, 0.5127, 0.9062, 0.5, 0.9062, 0.5, 0.1875, 0.5127, 0.1875, 0.5127, 0.2237, 0.5, 0.2237, 0.4227, 0.375, 0.4226, 0.3606, 0.4315, 0.3606, 0.4309, 0.375, 0.3932, 0.3125, 0.3913, 0.3438, 0.3858, 0.3438, 0.3808, 0.3438, 0.375, 0.3438, 0.375, 0.3125, 0.4225, 0.3438, 0.4084, 0.3125, 0.4197, 0.3125, 0.4316, 0.3438, 0.3906, 0.375, 0.3913, 0.3438, 0.3966, 0.3438, 0.3961, 0.375, 0.5, 0.361, 0.5038, 0.3676, 0.5, 0.375, 0.4375, 0.3607, 0.5, 0.361, 0.5, 0.375, 0.4375, 0.375, 0.4375, 0.3607, 0.4315, 0.3606, 0.4315, 0.3509, 0.4375, 0.3514, 0.4316, 0.3438, 0.4315, 0.3509, 0.4225, 0.351, 0.4225, 0.3438, 0.4316, 0.3438, 0.4197, 0.3125, 0.4375, 0.3125, 0.4375, 0.3438, 0.4309, 0.375, 0.4315, 0.3606, 0.4375, 0.3607, 0.4375, 0.375, 0.4375, 0.3514, 0.4315, 0.3509, 0.4316, 0.3438, 0.4375, 0.3438, 0.4225, 0.351, 0.4315, 0.3509, 0.4315, 0.3606, 0.4226, 0.3606, 0.4375, 0.3514, 0.5, 0.3525, 0.5, 0.361, 0.4375, 0.3607, 0.4084, 0.3125, 0.4225, 0.3438, 0.4115, 0.3438, 0.4022, 0.3286, 0.3966, 0.3306, 0.3966, 0.3438, 0.3913, 0.3438, 0.3932, 0.3125, 0.3966, 0.3438, 0.3966, 0.3306, 0.4057, 0.3438, 0.4014, 0.3438, 0.3961, 0.375, 0.3966, 0.3438, 0.4014, 0.3438, 0.401, 0.375, 0.4136, 0.375, 0.4115, 0.3438, 0.4225, 0.3438, 0.4225, 0.351, 0.4226, 0.3606, 0.4227, 0.375, 0.401, 0.375, 0.4014, 0.3438, 0.4057, 0.3438, 0.4063, 0.375, 0.4063, 0.375, 0.4057, 0.3438, 0.4115, 0.3438, 0.4136, 0.375, 0.4057, 0.3438, 0.3966, 0.3306, 0.4022, 0.3286, 0.4115, 0.3438, 0.0, 0.0, 0.5216, 0.3179, 0.5216, 0.3438, 0.0, 0.0, 0.0, 0.0, 0.0, 0.0, 0.5216, 0.3438, 0.5216, 0.3676, 0.5127, 0.3676, 0.0, 0.0, 0.0, 0.0, 0.5216, 0.3676, 0.5038, 0.3676, 0.0, 0.0, 0.0, 0.0, 0.5127, 0.3676, 0.0, 0.0, 0.0, 0.0, 0.5038, 0.3553, 0.5038, 0.3438, 0.5127, 0.3179, 0.5216, 0.3179, 0.0, 0.0, 0.0, 0.0, 0.5038, 0.3179, 0.5127, 0.3179, 0.0, 0.0, 0.0, 0.0, 0.5038, 0.3179, 0.0, 0.0, 0.0, 0.0, 0.5038, 0.3438, 0.0, 0.0, 0.0, 0.0, 0.0, 0.0, 0.0, 0.0, 0.0, 0.0, 0.0, 0.0, 0.0, 0.0, 0.0, 0.0, 0.0, 0.0, 0.0, 0.0, 0.0, 0.0, 0.0, 0.0, 0.0, 0.0, 0.0, 0.0, 0.0, 0.0, 0.0, 0.0, 0.0, 0.0, 0.0, 0.0, 0.0, 0.0, 0.0, 0.0, 0.0, 0.0, 0.0, 0.0, 0.0, 0.0, 0.0, 0.0, 0.0, 0.0, 0.0, 0.0, 0.0, 0.0, 0.0, 0.0, 0.0, 0.0, 0.0, 0.0, 0.0, 0.0, 0.0, 0.0, 0.0, 0.0, 0.0, 0.0, 0.0, 0.0, 0.0, 0.0, 0.0, 0.0, 0.0, 0.0, 0.0, 0.0, 0.0, 0.0, 0.0, 0.0, 0.5, 0.3525, 0.5038, 0.3553, 0.5038, 0.3676, 0.5, 0.361, 0.5038, 0.3553, 0.0, 0.0, 0.0, 0.0, 0.5038, 0.3676, 0.125, 0.5625, 0.1875, 0.5625, 0.1875, 0.625, 0.125, 0.625, 0.3882, 0.375, 0.3858, 0.3438, 0.3913, 0.3438, 0.3906, 0.375, 0.3799, 0.375, 0.3808, 0.3438, 0.3858, 0.3438, 0.3882, 0.375, 0.125, 0.625, 0.1875, 0.625, 0.1875, 0.6875, 0.125, 0.6875, 0.2188, 0.5625, 0.25, 0.5625, 0.25, 0.625, 0.2187, 0.625, 0.2187, 0.625, 0.25, 0.625, 0.25, 0.6875, 0.2188, 0.6875, 0.1875, 0.625, 0.2187, 0.625, 0.2188, 0.6875, 0.1875, 0.6875, 0.1875, 0.5625, 0.2188, 0.5625, 0.2187, 0.625, 0.1875, 0.625, 0.125, 0.5625, 0.1875, 0.5625, 0.1875, 0.5625, 0.125, 0.5625, 0.1875, 0.5625, 0.2188, 0.5625, 0.2188, 0.5625, 0.1875, 0.5625, 0.1875, 0.5625, 0.2188, 0.5625, 0.2188, 0.5625, 0.1875, 0.5625, 0.125, 0.5625, 0.1875, 0.5625, 0.1875, 0.5625, 0.125, 0.5625, 0.25, 0.6875, 0.2188, 0.6875, 0.2188, 0.6875, 0.25, 0.6875, 0.1875, 0.6875, 0.125, 0.6875, 0.125, 0.6875, 0.1875, 0.6875, 0.2188, 0.6875, 0.1875, 0.6875, 0.1875, 0.6875, 0.2188, 0.6875, 0.2188, 0.5625, 0.25, 0.5625, 0.25, 0.5625, 0.2188, 0.5625, 0.375, 0.125, 0.375, 0.1875, 0.375, 0.1875, 0.375, 0.125, 0.375, 0.0625, 0.375, 0.125, 0.375, 0.125, 0.375, 0.0625])
me_cube_001.update()

# ---- objects
ob_cube = bpy.data.objects.new('Cube', me_cube)
ob_light = bpy.data.objects.new('Light', light_light)
ob_camera = bpy.data.objects.new('Camera', cam_camera)
ob_cube_001 = bpy.data.objects.new('Cube.001', me_cube_001)

# ---- transforms, parenting, visibility, modifiers, constraints
ob_cube.location = (0.0, 0.0, 0.0)
ob_cube.lock_rotations_4d = False
ob_cube.empty_display_type = 'ARROWS'
ob_cube.lineart.crease_threshold = 0.0
_m = ob_cube.modifiers.new('Mirror', 'MIRROR')
_m.use_clip = True
ob_light.location = (4.076, 1.005, 5.904)
ob_light.rotation_euler = (0.6503, 0.05522, 1.866)
ob_light.lock_rotations_4d = False
ob_light.empty_display_type = 'ARROWS'
ob_light.color = (0.0, 0.0, 0.0, 0.0)
ob_light.lineart.crease_threshold = 0.0
ob_camera.location = (7.359, -6.926, 4.958)
ob_camera.rotation_euler = (1.109, 0.0, 0.8149)
ob_camera.lock_rotations_4d = False
ob_camera.empty_display_type = 'ARROWS'
ob_camera.color = (0.0, 0.0, 0.0, 0.0)
ob_camera.display_type = 'WIRE'
ob_camera.lineart.crease_threshold = 0.0
ob_cube_001.location = (0.0, 0.1313, 3.464)
ob_cube_001.rotation_euler = (0.04652, 0.00608, 0.005405)
ob_cube_001.scale = (0.9629, 1.024, 1.024)
_m = ob_cube_001.modifiers.new('Mirror', 'MIRROR')
_m.use_clip = True

# ---- collection membership
col_collection.objects.link(ob_cube)
col_collection.objects.link(ob_light)
col_collection.objects.link(ob_camera)
col_collection.objects.link(ob_cube_001)

# ---- scene / render settings (as saved in the file)
scene.camera = ob_camera
scene.frame_start = 1; scene.frame_end = 250; scene.frame_set(1)
scene.render.engine = 'BLENDER_EEVEE_NEXT'
scene.cycles.sampling_pattern = 'TABULATED_SOBOL'
bpy.context.view_layer.update()
